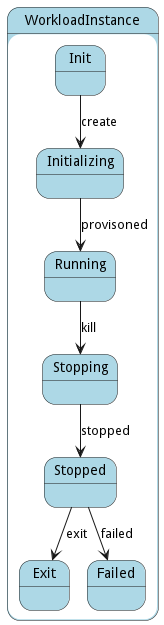

The diagram above was rendered by PlantUML. Its source (embedded in the PNG):
@startuml



state WorkloadInstance #lightblue {

    state Init #lightblue {
    }

    state Initializing #lightblue {
    }

    state Running #lightblue {
    }

    state Stopping #lightblue {
    }

    state Stopped #lightblue {
    }

    state Exit #lightblue {
    }

    state Failed #lightblue {
    }

}


Init --> Initializing : create

Initializing --> Running : provisoned

Running --> Stopping : kill

Stopping --> Stopped : stopped

Stopped --> Exit : exit

Stopped --> Failed : failed




@enduml